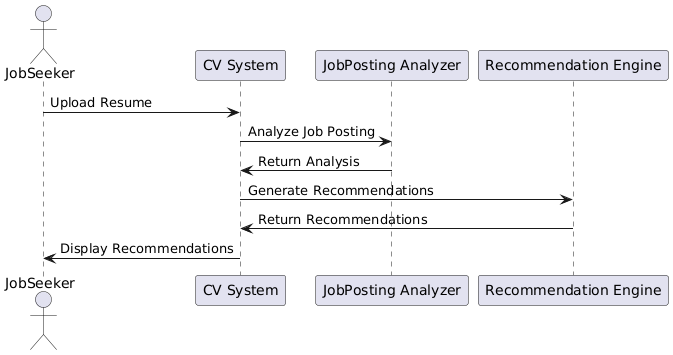

The diagram above was rendered by PlantUML. Its source (embedded in the PNG):
@startuml
actor JobSeeker
participant "CV System" as CVSystem
participant "JobPosting Analyzer" as JPA
participant "Recommendation Engine" as RE

JobSeeker -> CVSystem: Upload Resume
CVSystem -> JPA: Analyze Job Posting
JPA -> CVSystem: Return Analysis
CVSystem -> RE: Generate Recommendations
RE -> CVSystem: Return Recommendations
CVSystem -> JobSeeker: Display Recommendations
@enduml